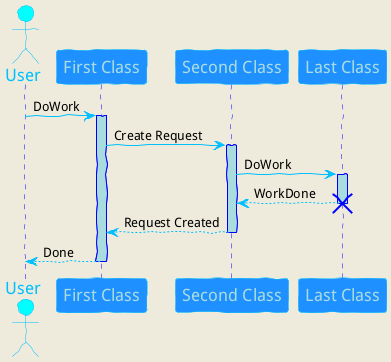

The diagram above was rendered by PlantUML. Its source (embedded in the PNG):
@startuml
skinparam backgroundColor #EEEBDC
skinparam handwritten true
skinparam sequence {
	ArrowColor DeepSkyBlue
	ActorBorderColor DeepSkyBlue
	LifeLineBorderColor blue
	LifeLineBackgroundColor #A9DCDF
	ParticipantBorderColor DeepSkyBlue
	ParticipantBackgroundColor DodgerBlue
	ParticipantFontName Impact
	ParticipantFontSize 17
	ParticipantFontColor #A9DCDF
	ActorBackgroundColor aqua
	ActorFontColor DeepSkyBlue
	ActorFontSize 17
	ActorFontName Aapex
}
actor User
participant "First Class" as A
participant "Second Class" as B
participant "Last Class" as C
User -> A: DoWork
activate A
A -> B: Create Request
activate B
B -> C: DoWork
activate C
C --> B: WorkDone
destroy C
B --> A: Request Created
deactivate B
A --> User: Done
deactivate A
@enduml